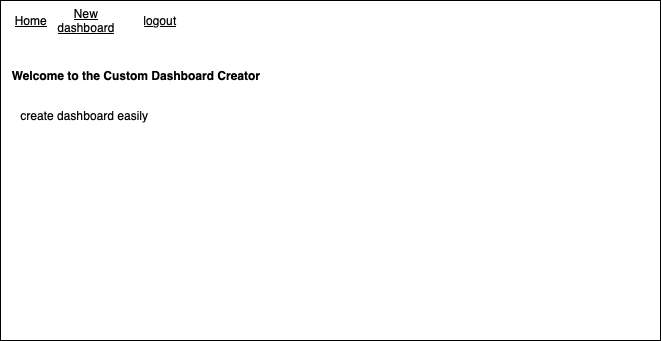

The diagram above was exported from draw.io. Its source (the exported page's mxGraphModel, read from the mxfile embedded in the PNG):
<mxGraphModel dx="1018" dy="661" grid="1" gridSize="10" guides="1" tooltips="1" connect="1" arrows="1" fold="1" page="1" pageScale="1" pageWidth="827" pageHeight="1169" math="0" shadow="0">
  <root>
    <mxCell id="0" />
    <mxCell id="1" parent="0" />
    <mxCell id="qYxkv83QAFT3-bbAGVbu-1" value="" style="rounded=0;whiteSpace=wrap;html=1;fontStyle=0" parent="1" vertex="1">
      <mxGeometry x="84" y="180" width="660" height="340" as="geometry" />
    </mxCell>
    <mxCell id="qYxkv83QAFT3-bbAGVbu-2" value="Home" style="text;html=1;align=center;verticalAlign=middle;whiteSpace=wrap;rounded=0;fontStyle=4" parent="1" vertex="1">
      <mxGeometry x="90" y="190" width="50" height="20" as="geometry" />
    </mxCell>
    <mxCell id="qYxkv83QAFT3-bbAGVbu-8" value="create dashboard easily&amp;nbsp;" style="text;html=1;align=center;verticalAlign=middle;whiteSpace=wrap;rounded=0;" parent="1" vertex="1">
      <mxGeometry x="101.25" y="290" width="137.5" height="10" as="geometry" />
    </mxCell>
    <mxCell id="fEQnxwhwgLvuopsqlooz-1" value="New dashboard" style="text;html=1;align=center;verticalAlign=middle;whiteSpace=wrap;rounded=0;fontStyle=4" vertex="1" parent="1">
      <mxGeometry x="140" y="185" width="60" height="30" as="geometry" />
    </mxCell>
    <mxCell id="fEQnxwhwgLvuopsqlooz-2" value="logout" style="text;html=1;align=center;verticalAlign=middle;whiteSpace=wrap;rounded=0;fontStyle=4" vertex="1" parent="1">
      <mxGeometry x="214" y="185" width="60" height="30" as="geometry" />
    </mxCell>
    <mxCell id="fEQnxwhwgLvuopsqlooz-3" value="Welcome to the Custom Dashboard Creator" style="text;html=1;align=center;verticalAlign=middle;whiteSpace=wrap;rounded=0;fontStyle=1" vertex="1" parent="1">
      <mxGeometry x="90" y="240" width="260" height="30" as="geometry" />
    </mxCell>
  </root>
</mxGraphModel>